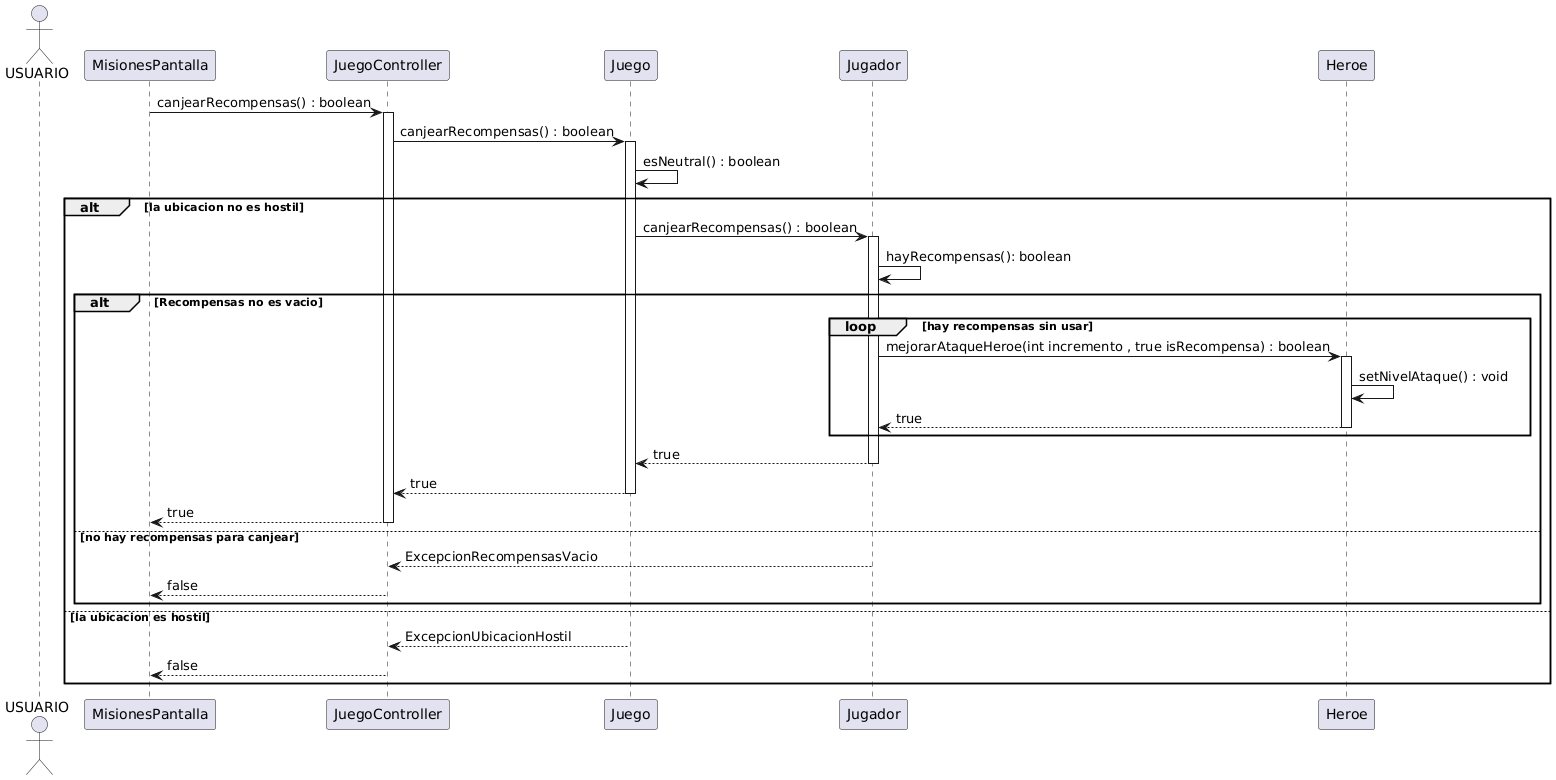

The diagram above was rendered by PlantUML. Its source (embedded in the PNG):
@startuml
Actor USUARIO
MisionesPantalla -> JuegoController : canjearRecompensas() : boolean
activate JuegoController
JuegoController -> Juego :  canjearRecompensas() : boolean
activate Juego
Juego -> Juego : esNeutral() : boolean
alt la ubicacion no es hostil
Juego -> Jugador :  canjearRecompensas() : boolean
activate Jugador
Jugador -> Jugador : hayRecompensas(): boolean
alt Recompensas no es vacio
loop hay recompensas sin usar 
Jugador -> Heroe: mejorarAtaqueHeroe(int incremento , true isRecompensa) : boolean
activate Heroe
Heroe -> Heroe : setNivelAtaque() : void
Heroe --> Jugador : true
deactivate Heroe
end
Jugador --> Juego: true
deactivate Jugador
Juego --> JuegoController : true
deactivate Juego
JuegoController --> MisionesPantalla : true
deactivate JuegoController
else no hay recompensas para canjear
Jugador --> JuegoController : ExcepcionRecompensasVacio
JuegoController --> MisionesPantalla : false
end
else la ubicacion es hostil
Juego --> JuegoController : ExcepcionUbicacionHostil
JuegoController --> MisionesPantalla : false

end
@enduml